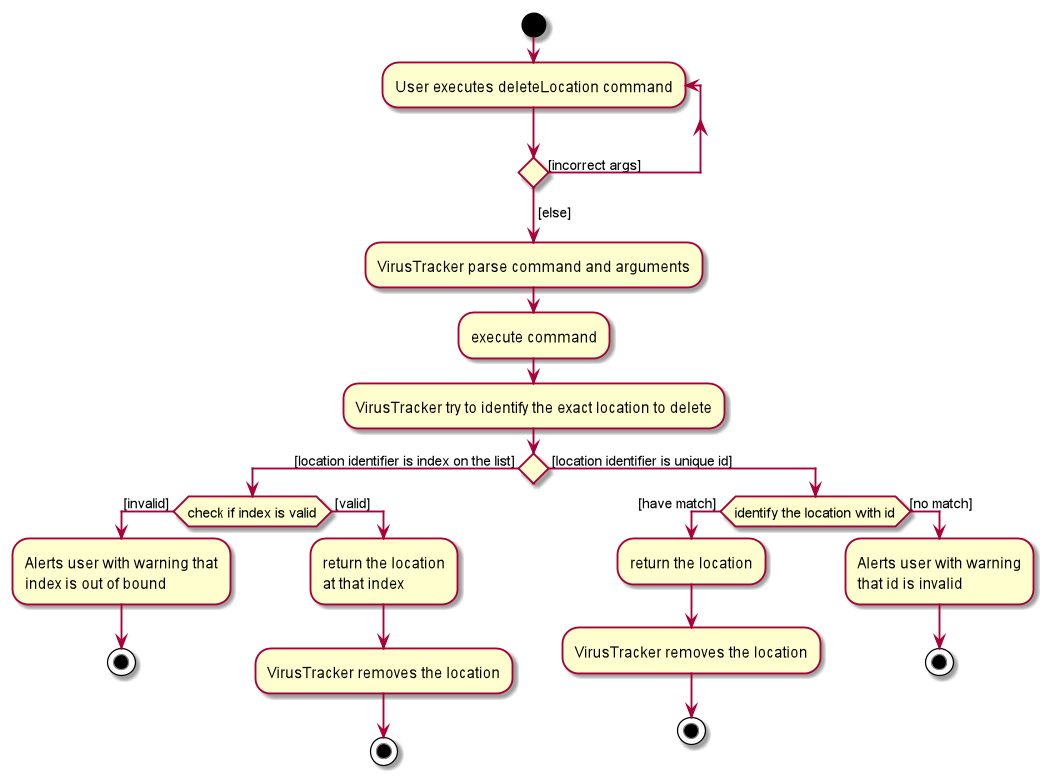

The diagram above was rendered by PlantUML. Its source (embedded in the PNG):
@startuml
start


repeat :User executes deleteLocation command;
repeat while () is ([incorrect args])
->[else];

:VirusTracker parse command and arguments;

:execute command;

:VirusTracker try to identify the exact location to delete;

if () then ( [location identifier is index on the list] )
    if (check if index is valid) then ( [invalid] )
        :Alerts user with warning that
        index is out of bound;
        stop
    else ( [valid] )
        :return the location
        at that index;
        :VirusTracker removes the location;
    stop
    endif
else ( [location identifier is unique id] )
    if (identify the location with id) then ( [have match] )
        :return the location;
        :VirusTracker removes the location;
        stop
    else ([no match])
        :Alerts user with warning
        that id is invalid;
        stop
    endif
endif

@enduml